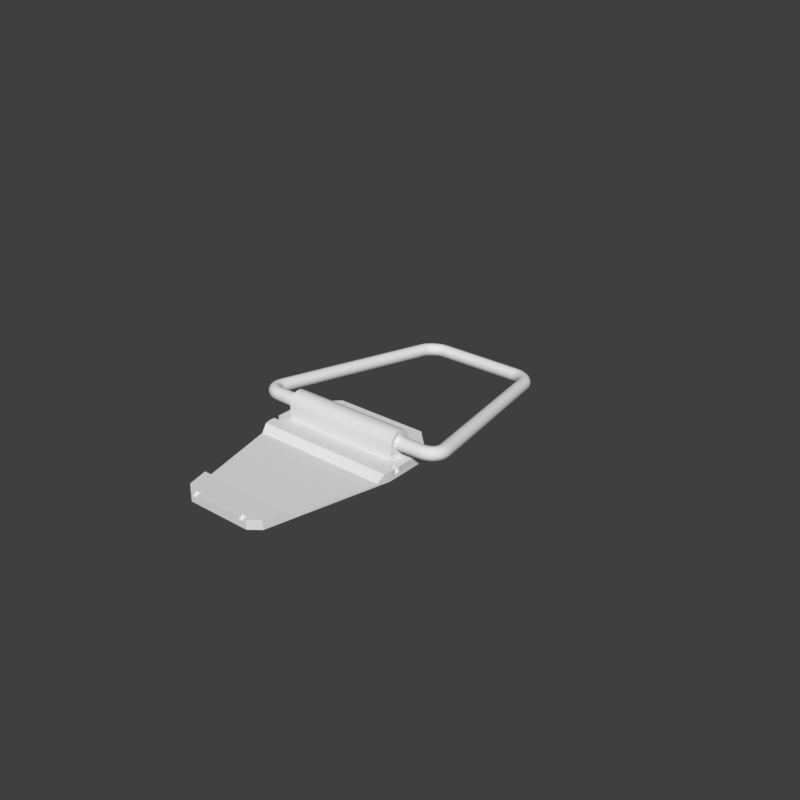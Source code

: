 # Source: mx_hook.blend  (saved by Blender 2.79.6; exported with 4.5.12 LTS)
import bpy
from mathutils import Matrix  # noqa: F401  (used for matrix-valued properties, if any)

bpy.ops.wm.read_factory_settings(use_empty=True)
scene = bpy.context.scene
scene.name = 'main'

# ---- collections
col_collection_1 = bpy.data.collections.new('Collection 1'); scene.collection.children.link(col_collection_1)

# ---- node groups
ng_auto_smooth = bpy.data.node_groups.new('Auto Smooth', 'GeometryNodeTree')
_s = ng_auto_smooth.interface.new_socket(name='Geometry', in_out='OUTPUT', socket_type='NodeSocketGeometry')
_s = ng_auto_smooth.interface.new_socket(name='Geometry', in_out='INPUT', socket_type='NodeSocketGeometry')
_s = ng_auto_smooth.interface.new_socket(name='Angle', in_out='INPUT', socket_type='NodeSocketFloat')
_s.subtype = 'ANGLE'
_s.min_value = 0.0
_s.max_value = 3.142
ng_auto_smooth.is_modifier = True
_N = ng_auto_smooth.nodes; _L = ng_auto_smooth.links
n0 = _N.new('NodeGroupOutput'); n0.name = 'Group Output'; n0.location = (480, -100)
n1 = _N.new('NodeGroupInput'); n1.name = 'Group Input'; n1.location = (-420, -300)
n2 = _N.new('NodeGroupInput'); n2.name = 'Group Input.001'; n2.location = (-60, -100)
n3 = _N.new('GeometryNodeSetShadeSmooth'); n3.name = 'Set Shade Smooth'; n3.location = (120, -100)
n3.domain = 'EDGE'
n4 = _N.new('GeometryNodeSetShadeSmooth'); n4.name = 'Set Shade Smooth.001'; n4.location = (300, -100)
n5 = _N.new('GeometryNodeInputMeshEdgeAngle'); n5.name = 'Edge Angle'; n5.location = (-420, -220)
n6 = _N.new('GeometryNodeInputEdgeSmooth'); n6.name = 'Is Edge Smooth'; n6.location = (-60, -160)
n7 = _N.new('GeometryNodeInputShadeSmooth'); n7.name = 'Is Face Smooth'; n7.location = (-240, -340)
n8 = _N.new('FunctionNodeBooleanMath'); n8.name = 'Boolean Math'; n8.location = (-60, -220)
n9 = _N.new('FunctionNodeCompare'); n9.name = 'Compare'; n9.location = (-240, -180)
n9.operation = 'LESS_EQUAL'
_L.new(n5.outputs[0], n9.inputs[0])
_L.new(n4.outputs[0], n0.inputs[0])
_L.new(n1.outputs[1], n9.inputs[1])
_L.new(n9.outputs[0], n8.inputs[0])
_L.new(n7.outputs[0], n8.inputs[1])
_L.new(n2.outputs[0], n3.inputs[0])
_L.new(n6.outputs[0], n3.inputs[1])
_L.new(n3.outputs[0], n4.inputs[0])
_L.new(n8.outputs[0], n3.inputs[2])
n0.is_active_output = True

# ---- world
world_world = bpy.data.worlds.new('World'); scene.world = world_world
world_world.use_nodes = True; world_world.node_tree.nodes.clear()
_N = world_world.node_tree.nodes; _L = world_world.node_tree.links
n0 = _N.new('ShaderNodeOutputWorld'); n0.name = 'World Output'; n0.location = (300, 300)
n1 = _N.new('ShaderNodeBackground'); n1.name = 'Background'; n1.location = (10, 300)
n1.inputs[0].default_value = (0.05, 0.05, 0.05, 1.0)
_L.new(n1.outputs[0], n0.inputs[0])
n0.is_active_output = True
world_world.use_sun_shadow = False
world_world.sun_shadow_jitter_overblur = 0.0

# ---- meshes
me_plane = bpy.data.meshes.new('Plane')
me_plane.from_pydata([(-1.0, -1.0, 0.0), (1.0, -1.0, 0.0), (-1.0, 1.0, 0.0), (1.0, 1.0, 0.0), (-0.8475, 0.8475, 0.0), (-0.8475, -0.8475, 0.0), (0.8475, -0.8475, 0.0), (0.8475, 0.8475, 0.0), (0.0, 0.0, 0.0)], [], [(5, 4, 2, 0), (6, 5, 0, 1), (7, 6, 1, 3), (4, 7, 3, 2), (5, 6, 8), (6, 7, 8), (7, 4, 8), (4, 5, 8)])
me_plane.use_remesh_preserve_volume = False
me_plane.use_remesh_preserve_attributes = False
me_plane.use_mirror_vertex_groups = False
me_plane.update()
me_plane_002 = bpy.data.meshes.new('Plane.002')
me_plane_002.from_pydata([(0.3533, -0.1812, -0.1424), (0.3533, -0.08713, -0.1424), (-0.3533, -0.1812, -0.1424), (0.2109, -0.7628, -0.1424), (0.1586, -0.8029, -0.1424), (-0.3533, -0.08713, -0.1424), (-0.2109, -0.7628, -0.1424), (-0.1586, -0.8029, -0.1424), (0.0, 0.9712, -0.1424), (0.0, -0.8029, -0.1424), (-0.426, -0.08713, -0.1424), (-0.5081, 0.01252, -0.1424), (-0.4564, -0.08225, -0.1424), (-0.482, -0.0681, -0.1424), (-0.5001, -0.04605, -0.1424), (-0.5091, -0.01827, -0.1424), (-0.2195, 0.9712, -0.1424), (-0.3405, 0.8716, -0.1424), (-0.2518, 0.9663, -0.1424), (-0.2829, 0.9522, -0.1424), (-0.3096, 0.9301, -0.1424), (-0.3295, 0.9024, -0.1424), (0.426, -0.08713, -0.1424), (0.5081, 0.01252, -0.1424), (0.4564, -0.08225, -0.1424), (0.482, -0.0681, -0.1424), (0.5001, -0.04605, -0.1424), (0.5091, -0.01827, -0.1424), (0.2195, 0.9712, -0.1424), (0.3405, 0.8716, -0.1424), (0.2518, 0.9663, -0.1424), (0.2829, 0.9522, -0.1424), (0.3096, 0.9301, -0.1424), (0.3295, 0.9024, -0.1424)], [], [(2, 6, 7, 9, 4, 3, 0, 1, 22, 24, 25, 26, 27, 23, 29, 33, 32, 31, 30, 28, 8, 16, 18, 19, 20, 21, 17, 11, 15, 14, 13, 12, 10, 5)])
me_plane_002.polygons.foreach_set('use_smooth', [True] * 1)
me_plane_002.use_remesh_preserve_volume = False
me_plane_002.use_remesh_preserve_attributes = False
me_plane_002.use_mirror_vertex_groups = False
me_plane_002.update()
me_plane_001 = bpy.data.meshes.new('Plane.001')
me_plane_001.from_pydata([(-0.2948, -0.04522, 0.02353), (0.2948, -0.04522, 0.02353), (-0.2948, -0.03441, 0.02246), (0.2948, -0.03441, 0.02246), (-0.2948, -0.02401, 0.01931), (0.2948, -0.02401, 0.01931), (-0.2948, -0.01443, 0.01419), (0.2948, -0.01443, 0.01419), (-0.2948, -0.006037, 0.007298), (0.2948, -0.006037, 0.007298), (-0.2948, 0.0008543, -0.001099), (0.2948, 0.0008543, -0.001099), (-0.2948, 0.005975, -0.01068), (0.2948, 0.005975, -0.01068), (-0.2948, 0.009128, -0.02107), (0.2948, 0.009128, -0.02107), (-0.2948, 0.01019, -0.03188), (0.2948, 0.01019, -0.03188), (-0.2948, 0.009128, -0.04269), (0.2948, 0.009128, -0.04269), (-0.2948, 0.005975, -0.05309), (0.2948, 0.005975, -0.05309), (-0.2948, 0.0008543, -0.06267), (0.2948, 0.0008543, -0.06267), (-0.2948, -0.006037, -0.07106), (0.2948, -0.006037, -0.07106), (-0.2948, -0.01443, -0.07796), (0.2948, -0.01443, -0.07796), (-0.2948, -0.02401, -0.08308), (0.2948, -0.02401, -0.08308), (-0.2948, -0.03441, -0.08623), (0.2948, -0.03441, -0.08623), (-0.2948, -0.04522, -0.08729), (0.2948, -0.04522, -0.08729), (-0.2948, -0.05603, -0.08623), (0.2948, -0.05603, -0.08623), (-0.2948, -0.06642, -0.08308), (0.2948, -0.06642, -0.08308), (-0.2948, -0.076, -0.07796), (0.2948, -0.076, -0.07796), (-0.2948, -0.0844, -0.07106), (0.2948, -0.0844, -0.07106), (-0.2948, -0.09129, -0.06267), (0.2948, -0.09129, -0.06267), (-0.2948, -0.09641, -0.05309), (0.2948, -0.09641, -0.05309), (-0.2948, -0.09956, -0.04269), (0.2948, -0.09956, -0.04269), (-0.2948, -0.1006, -0.03188), (0.2948, -0.1006, -0.03188), (-0.2948, -0.09956, -0.02107), (0.2948, -0.09956, -0.02107), (-0.2948, -0.09641, -0.01068), (0.2948, -0.09641, -0.01068), (-0.2948, -0.09129, -0.001099), (0.2948, -0.09129, -0.001099), (-0.2948, -0.0844, 0.007298), (0.2948, -0.0844, 0.007298), (-0.2948, -0.076, 0.01419), (0.2948, -0.076, 0.01419), (-0.2948, -0.06642, 0.01931), (0.2948, -0.06642, 0.01931), (-0.2948, -0.05603, 0.02246), (0.2948, -0.05603, 0.02246), (-0.1183, -0.7809, -0.1123), (-0.147, -0.7809, -0.1123), (0.1183, -0.7809, -0.1123), (0.147, -0.7809, -0.1123), (-0.3252, -0.1474, -0.1251), (-0.3252, -0.1196, -0.1251), (0.3252, -0.1474, -0.1251), (0.3252, -0.1196, -0.1251), (-0.2336, 0.1756, -0.09669), (0.2336, 0.1756, -0.09669), (-0.3532, -0.1776, -0.09669), (0.3532, -0.1776, -0.09669), (0.3532, 0.0556, -0.09669), (-0.3532, 0.0556, -0.09669), (-0.1585, -0.8014, -0.09669), (-0.2097, -0.7613, -0.09669), (0.1585, -0.8014, -0.09669), (0.2097, -0.7613, -0.09669), (-0.2336, 0.1756, -0.1424), (0.2336, 0.1756, -0.1424), (-0.3532, -0.1776, -0.1424), (0.3532, -0.1776, -0.1424), (0.3532, 0.0556, -0.1424), (-0.3532, 0.0556, -0.1424), (-0.1585, -0.8014, -0.1424), (-0.2097, -0.7613, -0.1424), (0.1585, -0.8014, -0.1424), (0.2097, -0.7613, -0.1424), (-0.3381, -0.239, -0.1308), (0.3381, -0.239, -0.1308), (0.2347, -0.6593, -0.09669), (-0.2347, -0.6593, -0.09669), (0.3465, -0.2049, -0.09669), (-0.3465, -0.2049, -0.09669), (0.2431, -0.6251, -0.1308), (-0.2431, -0.6251, -0.1308), (-0.3252, -0.1474, -0.09669), (-0.3532, -0.1196, -0.1251), (-0.3252, -0.1196, -0.09669), (-0.3532, -0.1196, -0.09669), (0.3252, -0.1474, -0.09669), (0.3532, -0.1196, -0.1251), (0.3252, -0.1196, -0.09669), (-0.3532, -0.1474, -0.1251), (-0.3532, -0.1474, -0.09669), (0.3532, -0.1196, -0.09669), (0.3532, -0.1474, -0.1251), (0.3532, -0.1474, -0.09669), (-0.1183, -0.7809, -0.09669), (-0.147, -0.7809, -0.09669), (-0.1183, -0.8014, -0.1123), (-0.147, -0.8014, -0.1123), (-0.1183, -0.8014, -0.09669), (-0.147, -0.8014, -0.09669), (0.1183, -0.7809, -0.09669), (0.147, -0.7809, -0.09669), (0.1183, -0.8014, -0.1123), (0.147, -0.8014, -0.1123), (0.1183, -0.8014, -0.09669), (0.147, -0.8014, -0.09669), (0.0, -0.04522, 0.02353), (0.0, -0.03441, 0.02246), (0.0, -0.02401, 0.01931), (0.0, -0.01443, 0.01419), (0.0, -0.006037, 0.007298), (0.0, 0.0008543, -0.001099), (0.0, 0.005975, -0.01068), (0.0, 0.009128, -0.02107), (0.0, 0.01019, -0.03188), (0.0, -0.1006, -0.03188), (0.0, -0.09956, -0.02107), (0.0, -0.09641, -0.01068), (-0.2948, -0.05603, -0.09669), (-0.2948, -0.04522, -0.09669), (-0.2948, 0.005975, -0.09669), (-0.2948, -0.0844, -0.09669), (-0.2948, -0.006037, -0.09669), (-0.2948, -0.076, -0.09669), (-0.2948, -0.06642, -0.09669), (-0.2948, -0.09641, -0.09669), (-0.2948, -0.01443, -0.09669), (-0.2948, 0.009128, -0.09669), (-0.2948, 0.01019, -0.09669), (-0.2948, -0.02401, -0.09669), (-0.2948, -0.09129, -0.09669), (-0.2948, -0.09956, -0.09669), (-0.2948, 0.0008543, -0.09669), (-0.2948, -0.03441, -0.09669), (-0.2948, -0.1006, -0.09669), (0.0, -0.09129, -0.001099), (0.0, -0.0844, 0.007298), (0.0, -0.076, 0.01419), (0.0, -0.05603, 0.02246), (0.0, -0.06642, 0.01931), (0.0, -0.1006, -0.09669), (0.0, 0.1756, -0.09669), (0.0, -0.1776, -0.09669), (0.0, 0.0556, -0.09669), (0.0, 0.01019, -0.09669), (0.0, 0.1756, -0.1424), (0.0, -0.1776, -0.1424), (0.0, 0.0556, -0.1424), (0.0, -0.8014, -0.1424), (0.0, -0.6593, -0.09669), (0.0, -0.8014, -0.09669), (0.0, -0.2049, -0.09669), (0.0, -0.6251, -0.1308), (0.0, -0.239, -0.1308), (0.2948, -0.05603, -0.09669), (0.2948, -0.04522, -0.09669), (0.2948, 0.005975, -0.09669), (0.2948, -0.0844, -0.09669), (0.2948, -0.006037, -0.09669), (0.2948, -0.076, -0.09669), (-0.09691, 0.1756, -0.09669), (0.2948, -0.06642, -0.09669), (-0.09691, -0.1776, -0.09669), (0.2948, -0.09641, -0.09669), (-0.09691, 0.0556, -0.09669), (-0.09691, 0.1756, -0.1424), (0.2948, -0.01443, -0.09669), (0.2948, 0.009128, -0.09669), (-0.09691, -0.1776, -0.1424), (-0.09691, 0.0556, -0.1424), (0.2948, 0.01019, -0.09669), (-0.09691, -0.8014, -0.1424), (0.2948, -0.02401, -0.09669), (0.2948, -0.09129, -0.09669), (-0.09691, -0.6593, -0.09669), (0.2948, -0.09956, -0.09669), (-0.09691, -0.2049, -0.09669), (-0.09691, -0.6251, -0.1308), (0.2948, 0.0008543, -0.09669), (0.2948, -0.03441, -0.09669), (-0.09691, -0.239, -0.1308), (-0.09691, -0.8014, -0.09669), (0.2948, -0.1006, -0.09669), (-0.09691, -0.1006, -0.09669), (-0.09691, 0.01019, -0.09669), (-0.09691, -0.04522, 0.02353), (-0.09691, -0.03441, 0.02246), (-0.09691, -0.02401, 0.01931), (-0.09691, -0.01443, 0.01419), (-0.09691, -0.006037, 0.007298), (-0.09691, 0.0008543, -0.001099), (-0.09691, 0.005975, -0.01068), (-0.09691, 0.009128, -0.02107), (-0.09691, 0.01019, -0.03188), (-0.09691, -0.1006, -0.03188), (-0.09691, -0.09956, -0.02107), (-0.09691, -0.09641, -0.01068), (-0.09691, -0.09129, -0.001099), (-0.09691, -0.0844, 0.007298), (-0.09691, -0.076, 0.01419), (-0.09691, -0.06642, 0.01931), (-0.09691, -0.05603, 0.02246), (0.09691, 0.1756, -0.09669), (0.09691, -0.1776, -0.09669), (0.09691, 0.0556, -0.09669), (0.09691, 0.1756, -0.1424), (0.09691, -0.1776, -0.1424), (0.09691, 0.0556, -0.1424), (0.09691, -0.8014, -0.1424), (0.09691, -0.6593, -0.09669), (0.09691, -0.2049, -0.09669), (0.09691, -0.6251, -0.1308), (0.09691, -0.239, -0.1308), (0.09691, -0.8014, -0.09669), (0.09691, -0.1006, -0.09669), (0.09691, 0.01019, -0.09669), (0.09691, -0.04522, 0.02353), (0.09691, -0.03441, 0.02246), (0.09691, -0.02401, 0.01931), (0.09691, -0.01443, 0.01419), (0.09691, -0.006037, 0.007298), (0.09691, 0.0008543, -0.001099), (0.09691, 0.005975, -0.01068), (0.09691, 0.009128, -0.02107), (0.09691, 0.01019, -0.03188), (0.09691, -0.1006, -0.03188), (0.09691, -0.09956, -0.02107), (0.09691, -0.09641, -0.01068), (0.09691, -0.09129, -0.001099), (0.09691, -0.0844, 0.007298), (0.09691, -0.076, 0.01419), (0.09691, -0.06642, 0.01931), (0.09691, -0.05603, 0.02246)], [], [(9, 11, 239, 238), (16, 211, 202, 146), (51, 53, 245, 244), (45, 181, 191, 43), (19, 185, 188, 17), (63, 1, 234, 250), (15, 17, 242, 241), (43, 191, 175, 41), (32, 30, 151, 137), (56, 216, 217, 58), (97, 194, 180, 74), (134, 244, 245, 135), (40, 38, 141, 139), (22, 20, 138, 150), (75, 111, 104, 106, 109, 76, 222, 233, 188, 185, 174, 196, 176, 184, 190, 197, 173, 172, 179, 177, 175, 191, 181, 193, 200, 232, 221), (52, 214, 215, 54), (48, 46, 149, 152), (30, 28, 147, 151), (54, 215, 216, 56), (58, 217, 218, 60), (38, 36, 142, 141), (20, 18, 145, 138), (77, 182, 178, 72), (50, 213, 214, 52), (17, 188, 233, 242), (3, 5, 236, 235), (35, 172, 173, 33), (76, 73, 220, 222), (25, 176, 196, 23), (11, 13, 240, 239), (1, 63, 61, 59, 57, 55, 53, 51, 49, 47, 45, 43, 41, 39, 37, 35, 33, 31, 29, 27, 25, 23, 21, 19, 17, 15, 13, 11, 9, 7, 5, 3), (49, 51, 244, 243), (7, 9, 238, 237), (0, 2, 4, 6, 8, 10, 12, 14, 16, 18, 20, 22, 24, 26, 28, 30, 32, 34, 36, 38, 40, 42, 44, 46, 48, 50, 52, 54, 56, 58, 60, 62), (14, 210, 211, 16), (24, 22, 150, 140), (42, 40, 139, 148), (6, 206, 207, 8), (48, 212, 213, 50), (34, 32, 137, 136), (10, 208, 209, 12), (26, 24, 140, 144), (44, 42, 148, 143), (2, 204, 205, 4), (8, 207, 208, 10), (62, 219, 203, 0), (18, 16, 146, 145), (36, 34, 136, 142), (4, 205, 206, 6), (12, 209, 210, 14), (28, 26, 144, 147), (46, 44, 143, 149), (64, 112, 113, 65), (64, 114, 116, 112), (93, 96, 228, 230), (41, 175, 177, 39), (68, 69, 101, 107), (69, 102, 103, 101), (69, 68, 100, 102), (96, 75, 221, 228), (189, 199, 116, 114, 115, 117, 78, 88), (198, 92, 99, 195), (195, 99, 95, 192), (87, 82, 183, 187), (27, 184, 176, 25), (49, 200, 193, 47), (21, 174, 185, 19), (39, 177, 179, 37), (212, 48, 152, 201), (84, 87, 187, 186), (74, 108, 107, 101, 103, 77, 87, 84), (89, 84, 186, 189, 88), (77, 72, 82, 87), (79, 95, 99, 92, 97, 74, 84, 89), (78, 79, 89, 88), (76, 86, 83, 73), (59, 61, 249, 248), (57, 59, 248, 247), (31, 197, 190, 29), (79, 78, 117, 113, 112, 116, 199, 192, 95), (229, 227, 94, 98), (91, 90, 226, 224, 85), (23, 196, 174, 21), (100, 68, 107, 108), (115, 65, 113, 117), (53, 55, 246, 245), (33, 173, 197, 31), (114, 64, 65, 115), (92, 198, 194, 97), (85, 224, 225, 86), (81, 91, 85, 75, 96, 93, 98, 94), (74, 180, 201, 152, 149, 143, 148, 139, 141, 142, 136, 137, 151, 147, 144, 140, 150, 138, 145, 146, 202, 182, 77, 103, 102, 100, 108), (55, 57, 247, 246), (66, 67, 119, 118), (71, 105, 109, 106), (47, 193, 181, 45), (121, 123, 119, 67), (230, 229, 98, 93), (5, 7, 237, 236), (13, 15, 241, 240), (230, 171, 170, 229), (156, 250, 234, 124), (125, 235, 236, 126), (127, 237, 238, 128), (129, 239, 240, 130), (131, 241, 242, 132), (60, 218, 219, 62), (133, 243, 244, 134), (155, 248, 249, 157), (157, 249, 250, 156), (159, 220, 223, 163), (169, 228, 221, 160), (163, 223, 225, 165), (165, 225, 224, 164), (171, 230, 228, 169), (61, 63, 250, 249), (231, 168, 166, 226), (0, 203, 204, 2), (75, 85, 86, 76, 109, 105, 110, 111), (171, 169, 194, 198), (168, 167, 192, 199), (86, 225, 223, 83), (80, 90, 91, 81), (165, 164, 186, 187), (164, 166, 189, 186), (163, 165, 187, 183), (162, 161, 182, 202), (169, 160, 180, 194), (161, 159, 178, 182), (159, 163, 183, 178), (160, 158, 201, 180), (157, 156, 219, 218), (155, 157, 218, 217), (154, 155, 217, 216), (153, 154, 216, 215), (135, 153, 215, 214), (134, 135, 214, 213), (135, 245, 246, 153), (133, 134, 213, 212), (132, 162, 202, 211), (131, 132, 211, 210), (130, 131, 210, 209), (129, 130, 209, 208), (128, 129, 208, 207), (127, 128, 207, 206), (126, 127, 206, 205), (125, 126, 205, 204), (124, 125, 204, 203), (156, 124, 203, 219), (72, 178, 183, 82), (1, 3, 235, 234), (168, 231, 227, 167), (164, 224, 226, 166), (162, 233, 222, 161), (161, 222, 220, 159), (160, 221, 232, 158), (154, 247, 248, 155), (132, 242, 233, 162), (130, 240, 241, 131), (128, 238, 239, 129), (126, 236, 237, 127), (124, 234, 235, 125), (243, 133, 158, 232), (229, 170, 167, 227), (73, 83, 223, 220), (212, 201, 158, 133), (104, 111, 110, 70), (37, 179, 172, 35), (120, 121, 67, 66), (153, 246, 247, 154), (29, 190, 184, 27), (70, 110, 105, 71), (66, 118, 122, 120), (71, 106, 104, 70), (81, 94, 227, 231, 122, 118, 119, 123, 80), (199, 189, 166, 168), (226, 90, 80, 123, 121, 120, 122, 231), (195, 192, 167, 170), (198, 195, 170, 171), (243, 232, 200, 49)])
me_plane_001.polygons.foreach_set('use_smooth', [True] * 180)
_k = set([(0, 2), (0, 62), (1, 3), (1, 63), (2, 4), (3, 5), (4, 6), (5, 7), (6, 8), (7, 9), (8, 10), (9, 11), (10, 12), (11, 13), (12, 14), (13, 15), (14, 16), (15, 17), (16, 146), (17, 188), (48, 50), (48, 152), (49, 51), (49, 200), (50, 52), (51, 53), (52, 54), (53, 55), (54, 56), (55, 57), (56, 58), (57, 59), (58, 60), (59, 61), (60, 62), (61, 63), (64, 65), (64, 112), (64, 114), (65, 113), (65, 115), (66, 67), (66, 118), (66, 120), (67, 119), (67, 121), (68, 69), (68, 100), (68, 107), (69, 101), (69, 102), (70, 71), (70, 104), (70, 110), (71, 105), (71, 106), (72, 77), (72, 82), (72, 178), (73, 76), (73, 83), (73, 220), (74, 97), (74, 108), (75, 96), (75, 111), (76, 86), (76, 109), (77, 87), (77, 103), (78, 79), (78, 88), (78, 117), (79, 89), (79, 95), (80, 81), (80, 90), (80, 123), (81, 91), (81, 94), (82, 87), (82, 183), (83, 86), (83, 223), (84, 87), (84, 89), (85, 86), (85, 91), (88, 89), (88, 189), (90, 91), (90, 226), (92, 97), (92, 99), (92, 198), (93, 96), (93, 98), (93, 230), (94, 98), (94, 227), (95, 99), (95, 192), (96, 228), (97, 194), (98, 229), (99, 195), (100, 102), (100, 108), (101, 103), (101, 107), (102, 103), (104, 106), (104, 111), (105, 109), (105, 110), (106, 109), (107, 108), (110, 111), (112, 113), (112, 116), (113, 117), (114, 115), (114, 116), (115, 117), (116, 199), (118, 119), (118, 122), (119, 123), (120, 121), (120, 122), (121, 123), (122, 231), (136, 137), (136, 142), (137, 151), (138, 145), (138, 150), (139, 141), (139, 148), (140, 144), (140, 150), (141, 142), (143, 148), (143, 149), (144, 147), (145, 146), (146, 202), (147, 151), (149, 152), (152, 201), (158, 201), (158, 232), (159, 178), (159, 220), (162, 202), (162, 233), (163, 183), (163, 223), (166, 189), (166, 226), (167, 192), (167, 227), (168, 199), (168, 231), (169, 194), (169, 228), (170, 195), (170, 229), (171, 198), (171, 230), (172, 173), (172, 179), (173, 197), (174, 185), (174, 196), (175, 177), (175, 191), (176, 184), (176, 196), (177, 179), (181, 191), (181, 193), (184, 190), (185, 188), (188, 233), (190, 197), (193, 200), (200, 232)])
me_plane_001.attributes.new('sharp_edge', 'BOOLEAN', 'EDGE').data.foreach_set('value', [ (min(e.vertices), max(e.vertices)) in _k for e in me_plane_001.edges])
_k = {(0, 2): 1.0, (1, 3): 1.0, (2, 4): 1.0, (3, 5): 1.0, (4, 6): 1.0, (6, 8): 1.0, (5, 7): 1.0, (8, 10): 1.0, (10, 12): 1.0, (7, 9): 1.0, (12, 14): 1.0, (14, 16): 1.0, (9, 11): 1.0, (176, 184): 1.0, (11, 13): 1.0, (13, 15): 1.0, (15, 17): 1.0, (93, 98): 1.0, (85, 91): 1.0, (48, 50): 1.0, (50, 52): 1.0, (52, 54): 1.0, (54, 56): 1.0, (181, 191): 1.0, (56, 58): 1.0, (176, 196): 1.0, (58, 60): 1.0, (60, 62): 1.0, (170, 195): 1.0, (0, 62): 1.0, (48, 152): 1.0, (16, 146): 1.0, (65, 115): 1.0, (64, 65): 1.0, (64, 112): 1.0, (17, 188): 1.0, (66, 67): 1.0, (68, 69): 1.0, (69, 101): 1.0, (69, 102): 1.0, (49, 51): 1.0, (74, 108): 1.0, (72, 77): 1.0, (79, 95): 1.0, (78, 79): 1.0, (53, 55): 1.0, (71, 106): 1.0, (84, 87): 1.0, (82, 87): 1.0, (98, 229): 1.0, (84, 89): 1.0, (88, 89): 1.0, (71, 105): 1.0, (72, 82): 1.0, (94, 98): 1.0, (77, 87): 1.0, (78, 88): 1.0, (79, 89): 1.0, (92, 99): 1.0, (92, 97): 1.0, (95, 99): 1.0, (73, 220): 1.0, (74, 97): 1.0, (85, 86): 1.0, (100, 102): 1.0, (102, 103): 1.0, (101, 103): 1.0, (101, 107): 1.0, (55, 57): 1.0, (107, 108): 1.0, (100, 108): 1.0, (61, 63): 1.0, (49, 200): 1.0, (68, 100): 1.0, (59, 61): 1.0, (77, 103): 1.0, (68, 107): 1.0, (112, 113): 1.0, (114, 115): 1.0, (114, 116): 1.0, (112, 116): 1.0, (115, 117): 1.0, (113, 117): 1.0, (70, 71): 1.0, (66, 118): 1.0, (64, 114): 1.0, (1, 63): 1.0, (65, 113): 1.0, (78, 117): 1.0, (57, 59): 1.0, (81, 91): 1.0, (122, 231): 1.0, (105, 110): 1.0, (96, 228): 1.0, (76, 86): 1.0, (188, 233): 1.0, (200, 232): 1.0, (90, 226): 1.0, (51, 53): 1.0, (67, 121): 1.0, (177, 179): 1.0, (119, 123): 1.0, (93, 96): 1.0, (104, 111): 1.0, (118, 119): 1.0, (136, 137): 1.0, (138, 150): 1.0, (140, 144): 1.0, (139, 141): 1.0, (141, 142): 1.0, (136, 142): 1.0, (138, 145): 1.0, (145, 146): 1.0, (144, 147): 1.0, (143, 148): 1.0, (143, 149): 1.0, (147, 151): 1.0, (137, 151): 1.0, (149, 152): 1.0, (139, 148): 1.0, (140, 150): 1.0, (83, 86): 1.0, (73, 83): 1.0, (73, 76): 1.0, (105, 109): 1.0, (70, 110): 1.0, (76, 109): 1.0, (75, 96): 1.0, (67, 119): 1.0, (121, 123): 1.0, (81, 94): 1.0, (120, 122): 1.0, (80, 81): 1.0, (75, 111): 1.0, (90, 91): 1.0, (80, 90): 1.0, (106, 109): 1.0, (110, 111): 1.0, (168, 199): 1.0, (162, 202): 1.0, (172, 179): 1.0, (174, 196): 1.0, (172, 173): 1.0, (175, 177): 1.0, (118, 122): 1.0, (80, 123): 1.0, (120, 121): 1.0, (104, 106): 1.0, (66, 120): 1.0, (70, 104): 1.0, (83, 223): 1.0, (185, 188): 1.0, (163, 183): 1.0, (166, 189): 1.0, (93, 230): 1.0, (94, 227): 1.0, (171, 198): 1.0, (169, 194): 1.0, (167, 192): 1.0, (175, 191): 1.0, (190, 197): 1.0, (159, 178): 1.0, (193, 200): 1.0, (158, 201): 1.0, (72, 178): 1.0, (82, 183): 1.0, (174, 185): 1.0, (173, 197): 1.0, (181, 193): 1.0, (97, 194): 1.0, (184, 190): 1.0, (152, 201): 1.0, (146, 202): 1.0, (88, 189): 1.0, (116, 199): 1.0, (95, 192): 1.0, (99, 195): 1.0, (92, 198): 1.0, (170, 229): 1.0, (159, 220): 1.0, (168, 231): 1.0, (166, 226): 1.0, (169, 228): 1.0, (167, 227): 1.0, (163, 223): 1.0, (162, 233): 1.0, (171, 230): 1.0, (158, 232): 1.0}
me_plane_001.attributes.new('crease_edge', 'FLOAT', 'EDGE').data.foreach_set('value', [_k.get((min(e.vertices), max(e.vertices)), 0.0) for e in me_plane_001.edges])
me_plane_001.use_remesh_preserve_volume = False
me_plane_001.use_remesh_preserve_attributes = False
me_plane_001.use_mirror_vertex_groups = False
me_plane_001.update()

# ---- curves / text
cu_plane = bpy.data.curves.new('Plane', 'CURVE')
cu_plane.dimensions = '3D'
_sp = cu_plane.splines.new('POLY'); _sp.points.add(40)
_sp.points.foreach_set('co', [-0.4769, 0.01613, -0.03912, 0.0, -0.4753, 0.02962, -0.04014, 0.0, -0.3076, 0.8537, -0.1029, 0.0, -0.3036, 0.8672, -0.1039, 0.0, -0.2974, 0.8803, -0.1049, 0.0, -0.289, 0.8926, -0.1058, 0.0, -0.2788, 0.9037, -0.1067, 0.0, -0.267, 0.9132, -0.1074, 0.0, -0.2541, 0.921, -0.108, 0.0, -0.2404, 0.9267, -0.1084, 0.0, -0.2263, 0.9302, -0.1087, 0.0, -0.2122, 0.9314, -0.1088, 0.0, 0.2122, 0.9314, -0.1088, 0.0, 0.2263, 0.9302, -0.1087, 0.0, 0.2404, 0.9267, -0.1084, 0.0, 0.2541, 0.921, -0.108, 0.0, 0.267, 0.9132, -0.1074, 0.0, 0.2788, 0.9037, -0.1067, 0.0, 0.289, 0.8926, -0.1058, 0.0, 0.2974, 0.8803, -0.1049, 0.0, 0.3036, 0.8672, -0.1039, 0.0, 0.3076, 0.8537, -0.1029, 0.0, 0.4753, 0.02962, -0.04014, 0.0, 0.4769, 0.01613, -0.03912, 0.0, 0.476, 0.003044, -0.03812, 0.0, 0.4726, -0.00923, -0.03719, 0.0, 0.4669, -0.02032, -0.03634, 0.0, 0.4591, -0.0299, -0.03561, 0.0, 0.4493, -0.03767, -0.03502, 0.0, 0.4379, -0.04339, -0.03458, 0.0, 0.4252, -0.0469, -0.03432, 0.0, 0.4117, -0.04808, -0.03423, 0.0, 1.303e-17, -0.04808, -0.03423, 0.0, -0.4117, -0.04808, -0.03423, 0.0, -0.4252, -0.0469, -0.03432, 0.0, -0.4379, -0.04339, -0.03458, 0.0, -0.4493, -0.03767, -0.03502, 0.0, -0.4591, -0.0299, -0.03561, 0.0, -0.4669, -0.02032, -0.03634, 0.0, -0.4726, -0.00923, -0.03719, 0.0, -0.476, 0.003044, -0.03812, 0.0])
_sp.points.foreach_set('radius', [0.4912, 0.4912, 0.4912, 0.4912, 0.4912, 0.4912, 0.4912, 0.4912, 0.4912, 0.4912, 0.4912, 0.4912, 0.4912, 0.4912, 0.4912, 0.4912, 0.4912, 0.4912, 0.4912, 0.4912, 0.4912, 0.4912, 0.4912, 0.4912, 0.4912, 0.4912, 0.4912, 0.4912, 0.4912, 0.4912, 0.4912, 0.4912, 0.4912, 0.4912, 0.4912, 0.4912, 0.4912, 0.4912, 0.4912, 0.4912, 0.4912])
_sp.order_v = 0
_sp.resolution_u = 64
_sp.resolution_v = 0
_sp.use_cyclic_u = True
cu_plane.use_path_clamp = True
cu_plane.bevel_resolution = 16
cu_plane.bevel_depth = 0.065
cu_plane.resolution_u = 64
cu_plane.render_resolution_u = 64
cu_plane.fill_mode = 'FULL'

# ---- objects
ob_ap = bpy.data.objects.new('AP', me_plane)
ob_plane_002 = bpy.data.objects.new('Plane.002', me_plane_002)
ob_plane = bpy.data.objects.new('Plane', cu_plane)
ob_plane_001 = bpy.data.objects.new('Plane.001', me_plane_001)

# ---- transforms, parenting, visibility, modifiers, constraints
ob_ap.location = (0.0, 0.0, 0.0)
ob_ap.scale = (1.204, 1.204, 1.204)
ob_ap.hide_render = True
ob_ap.visible_camera = False
ob_ap.visible_diffuse = False
ob_ap.visible_glossy = False
ob_ap.visible_transmission = False
ob_ap.visible_volume_scatter = False
ob_ap.visible_shadow = False
ob_ap.display_type = 'WIRE'
ob_ap.show_wire = True
ob_ap.show_all_edges = True
ob_ap.lineart.crease_threshold = 0.0
ob_plane_002.parent = ob_ap
ob_plane_002.matrix_parent_inverse = Matrix(((0.8303, 0.0, 0.0, 0.0), (0.0, 0.8303, 0.0, 0.0), (0.0, 0.0, 0.8303, 0.0), (0.0, 0.0, 0.0, 1.0)))
ob_plane_002.location = (0.0, 0.0, 0.0)
ob_plane_002.hide_render = True
ob_plane_002.visible_camera = False
ob_plane_002.visible_diffuse = False
ob_plane_002.visible_glossy = False
ob_plane_002.visible_transmission = False
ob_plane_002.visible_volume_scatter = False
ob_plane_002.visible_shadow = False
ob_plane_002.display_type = 'WIRE'
ob_plane_002.show_wire = True
ob_plane_002.show_all_edges = True
ob_plane_002.lineart.crease_threshold = 0.0
_m = ob_plane_002.modifiers.new('Solidify', 'SOLIDIFY')
_m.thickness = 0.305
_m.offset = 1.0
_m.use_even_offset = True
_m.use_quality_normals = True
_m.nonmanifold_thickness_mode = 'FIXED'
_m.nonmanifold_merge_threshold = 0.0003
_m = ob_plane_002.modifiers.new('Auto Smooth', 'NODES')
_m.node_group = ng_auto_smooth
_gi = [s.identifier for s in ng_auto_smooth.interface.items_tree if s.item_type == 'SOCKET' and s.in_out == 'INPUT']
_m[_gi[1]] = 0.5236  # Angle
ob_plane.parent = ob_plane_002
ob_plane.location = (0.0, 0.0, 0.0)
ob_plane.display_type = 'SOLID'
ob_plane.lineart.crease_threshold = 0.0
ob_plane_001.parent = ob_plane_002
ob_plane_001.location = (0.0, 0.0, 0.0)
ob_plane_001.display_type = 'SOLID'
ob_plane_001.lineart.crease_threshold = 0.0
_m = ob_plane_001.modifiers.new('Auto Smooth', 'NODES')
_m.node_group = ng_auto_smooth
_gi = [s.identifier for s in ng_auto_smooth.interface.items_tree if s.item_type == 'SOCKET' and s.in_out == 'INPUT']
_m[_gi[1]] = 1.047  # Angle

# ---- collection membership
col_collection_1.objects.link(ob_ap)
col_collection_1.objects.link(ob_plane_002)
col_collection_1.objects.link(ob_plane)
col_collection_1.objects.link(ob_plane_001)

# ---- scene / render settings (as saved in the file)
scene.frame_start = 1; scene.frame_end = 100; scene.frame_set(1)
scene.render.engine = 'CYCLES'
scene.render.image_settings.color_depth = '16'
scene.render.image_settings.compression = 90
scene.render.resolution_x = 1024
scene.render.resolution_y = 1024
scene.render.resolution_percentage = 50
scene.render.dither_intensity = 0.0
scene.render.use_simplify = True
scene.render.use_persistent_data = True
scene.cycles.use_denoising = False
scene.cycles.samples = 100
scene.cycles.sampling_pattern = 'TABULATED_SOBOL'
scene.cycles.light_sampling_threshold = 0.0
scene.cycles.use_adaptive_sampling = False
scene.cycles.use_light_tree = False
scene.cycles.caustics_reflective = False
scene.cycles.caustics_refractive = False
scene.cycles.blur_glossy = 4.0
scene.cycles.max_bounces = 4
scene.cycles.transmission_bounces = 4
scene.cycles.volume_bounces = 2
scene.cycles.transparent_max_bounces = 4
scene.cycles.use_animated_seed = True
scene.cycles.sample_clamp_direct = 4.0
scene.cycles.sample_clamp_indirect = 2.0
scene.cycles.debug_bvh_type = 'STATIC_BVH'
scene.view_settings.view_transform = 'Standard'
bpy.context.view_layer.update()

# ---- added for rendering (the .blend has no active camera and no usable light): camera, sun
cam_auto = bpy.data.cameras.new('AutoCamera')
cam_auto.lens = 50.0
cam_auto.sensor_width = 36.0
cam_auto.clip_end = 1000.0
ob_auto_camera = bpy.data.objects.new('AutoCamera', cam_auto)
scene.collection.objects.link(ob_auto_camera)
ob_auto_camera.location = (2.89815, -3.16719, 2.24701)
ob_auto_camera.rotation_euler = (1.09748, -7.21219e-08, 0.694738)
scene.camera = ob_auto_camera
light_auto_sun = bpy.data.lights.new('AutoSun', 'SUN')
light_auto_sun.energy = 3.0
light_auto_sun.angle = 0.0523599
ob_auto_sun = bpy.data.objects.new('AutoSun', light_auto_sun)
scene.collection.objects.link(ob_auto_sun)
ob_auto_sun.rotation_euler = (0.872665, 0.174533, 0.523599)
bpy.context.view_layer.update()
